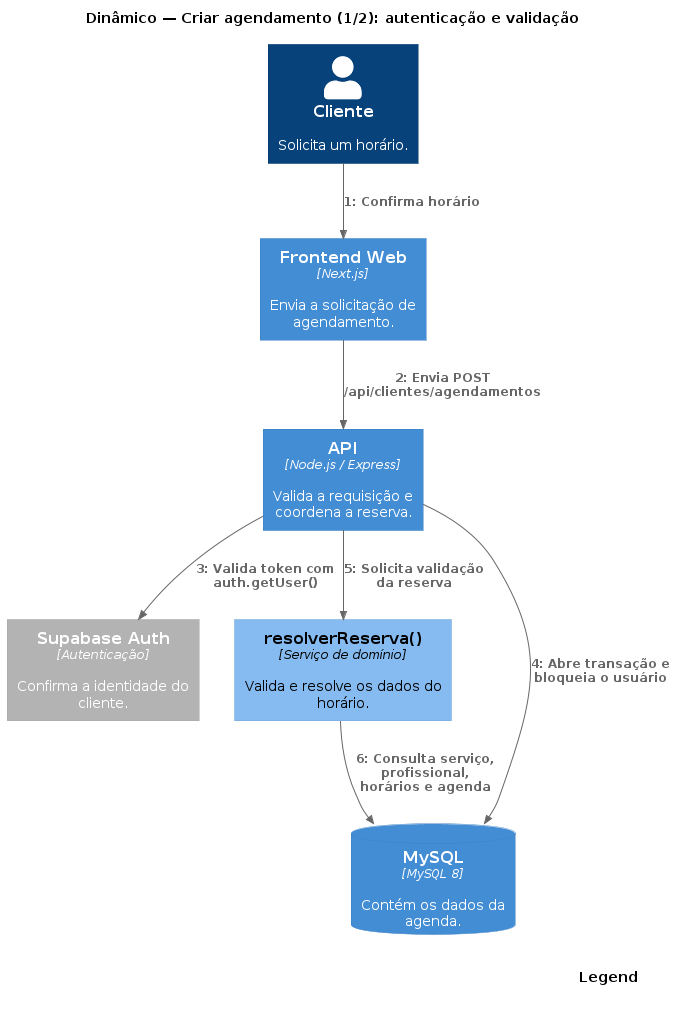

The diagram above was rendered by PlantUML. Its source (embedded in the PNG):
@startuml Dinamico-CriarAgendamento-01-Validacao
!include https://raw.githubusercontent.com/plantuml-stdlib/C4-PlantUML/master/C4_Dynamic.puml

title Dinâmico — Criar agendamento (1/2): autenticação e validação
LAYOUT_TOP_DOWN()
hide stereotype
SHOW_LEGEND()

Person(cliente, "Cliente", "Solicita um horário.")
Container(frontend, "Frontend Web", "Next.js", "Envia a solicitação de agendamento.")
Container(api, "API", "Node.js / Express", "Valida a requisição e coordena a reserva.")
Container_Ext(auth, "Supabase Auth", "Autenticação", "Confirma a identidade do cliente.")
Component(reserva, "resolverReserva()", "Serviço de domínio", "Valida e resolve os dados do horário.")
ContainerDb(mysql, "MySQL", "MySQL 8", "Contém os dados da agenda.")

Rel_D(cliente, frontend, "Confirma horário")
Rel_D(frontend, api, "Envia POST /api/clientes/agendamentos")
Rel_D(api, auth, "Valida token com auth.getUser()")
Rel_D(api, mysql, "Abre transação e bloqueia o usuário")
Rel_D(api, reserva, "Solicita validação da reserva")
Rel_D(reserva, mysql, "Consulta serviço, profissional, horários e agenda")

@enduml